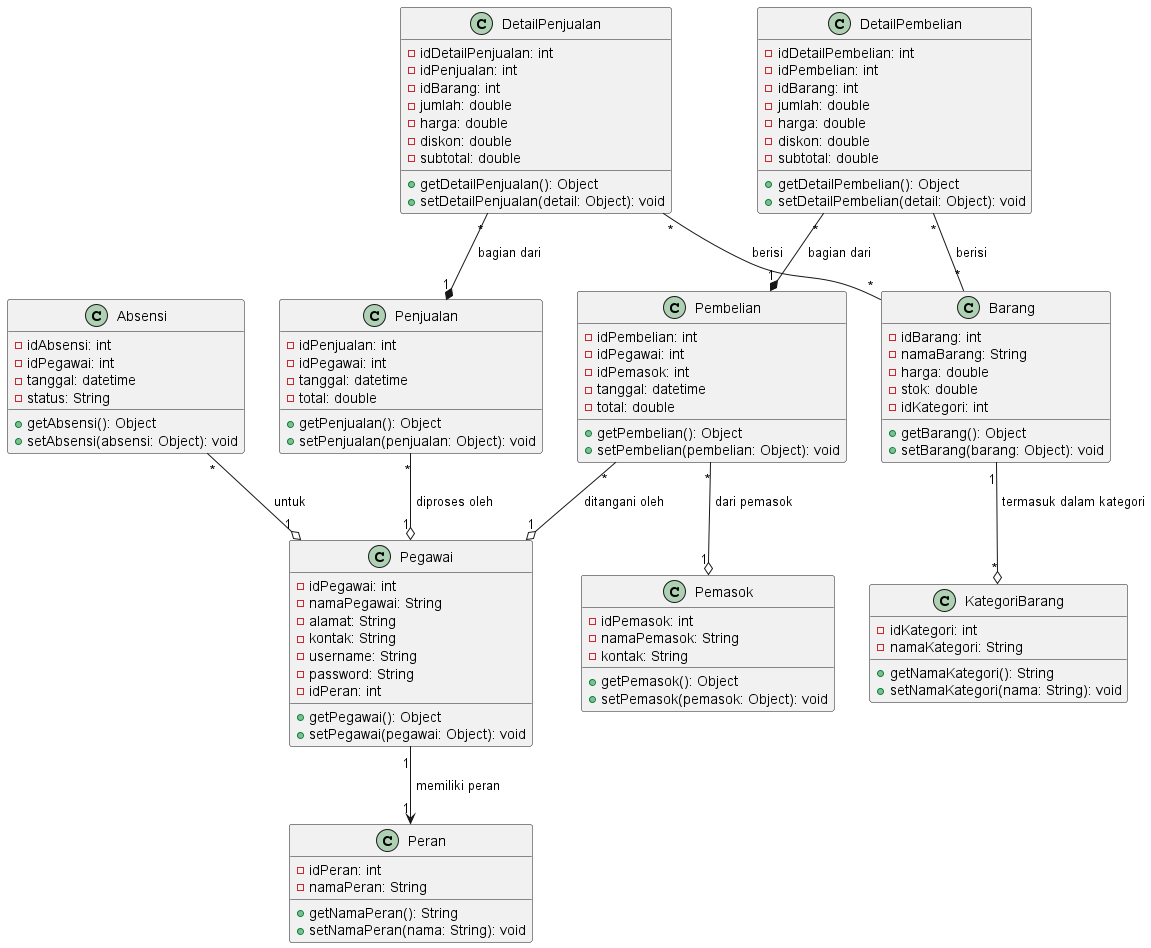

The diagram above was rendered by PlantUML. Its source (embedded in the PNG):
@startuml
class Pegawai {
    - idPegawai: int
    - namaPegawai: String
    - alamat: String
    - kontak: String
    - username: String
    - password: String
    - idPeran: int
    + getPegawai(): Object
    + setPegawai(pegawai: Object): void
}

class Peran {
    - idPeran: int
    - namaPeran: String
    + getNamaPeran(): String
    + setNamaPeran(nama: String): void
}

class Barang {
    - idBarang: int
    - namaBarang: String
    - harga: double
    - stok: double
    - idKategori: int
    + getBarang(): Object
    + setBarang(barang: Object): void
}

class KategoriBarang {
    - idKategori: int
    - namaKategori: String
    + getNamaKategori(): String
    + setNamaKategori(nama: String): void
}

class Absensi {
    - idAbsensi: int
    - idPegawai: int
    - tanggal: datetime
    - status: String
    + getAbsensi(): Object
    + setAbsensi(absensi: Object): void
}

class Penjualan {
    - idPenjualan: int
    - idPegawai: int
    - tanggal: datetime
    - total: double
    + getPenjualan(): Object
    + setPenjualan(penjualan: Object): void
}

class DetailPenjualan {
    - idDetailPenjualan: int
    - idPenjualan: int
    - idBarang: int
    - jumlah: double
    - harga: double
    - diskon: double
    - subtotal: double
    + getDetailPenjualan(): Object
    + setDetailPenjualan(detail: Object): void
}

class Pembelian {
    - idPembelian: int
    - idPegawai: int
    - idPemasok: int
    - tanggal: datetime
    - total: double
    + getPembelian(): Object
    + setPembelian(pembelian: Object): void
}

class DetailPembelian {
    - idDetailPembelian: int
    - idPembelian: int
    - idBarang: int
    - jumlah: double
    - harga: double
    - diskon: double
    - subtotal: double
    + getDetailPembelian(): Object
    + setDetailPembelian(detail: Object): void
}

class Pemasok {
    - idPemasok: int
    - namaPemasok: String
    - kontak: String
    + getPemasok(): Object
    + setPemasok(pemasok: Object): void
}

Pegawai "1" --> "1" Peran : " memiliki peran"
Barang "1" --o "*" KategoriBarang : " termasuk dalam kategori"
Penjualan "*" --o "1" Pegawai : " diproses oleh"
Pembelian "*" --o "1" Pegawai : " ditangani oleh"
Pembelian "*" --o "1" Pemasok : " dari pemasok"
Absensi "*" --o "1" Pegawai : " untuk"
DetailPenjualan "*" --* "1" Penjualan : " bagian dari"
DetailPenjualan "*" -- "*" Barang : " berisi"
DetailPembelian "*" --* "1" Pembelian : " bagian dari"
DetailPembelian "*" -- "*" Barang : " berisi"


@enduml